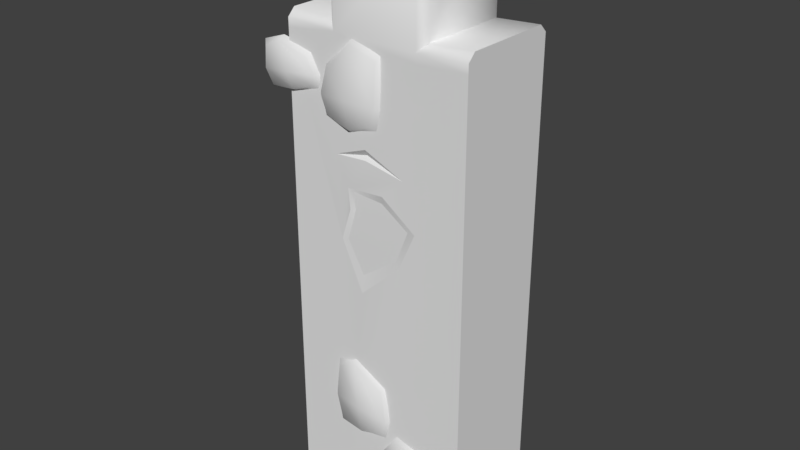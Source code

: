 # Source: blackCastleWallStraight4.blend  (saved by Blender 2.79.0; exported with 4.5.12 LTS)
import bpy
from mathutils import Matrix  # noqa: F401  (used for matrix-valued properties, if any)

bpy.ops.wm.read_factory_settings(use_empty=True)
scene = bpy.context.scene
scene.name = 'Scene'

# ---- collections
col_collection_1 = bpy.data.collections.new('Collection 1'); scene.collection.children.link(col_collection_1)

# ---- materials (node trees are filled in below, after node groups)
mat_customtexture = bpy.data.materials.new('customTexture')
mat_customtexture.alpha_threshold = 0.0
mat_customtexture.use_transparent_shadow = False
mat_customtexture.roughness = 0.5

# ---- material node trees

# ---- world
world_world = bpy.data.worlds.new('World'); scene.world = world_world
world_world.color = (0.05088, 0.05088, 0.05088)
world_world.use_sun_shadow = False
world_world.sun_shadow_jitter_overblur = 0.0
world_world.cycles.sampling_method = 'MANUAL'

# ---- meshes
me_cube_012 = bpy.data.meshes.new('Cube.012')
me_cube_012.from_pydata([(-0.5, 0.275, -0.07777), (0.5, 0.275, -0.07777), (-0.5, -0.275, -0.07777), (0.5, -0.275, -0.07777), (-0.5, 0.235, 2.49), (-0.5, 0.275, 2.45), (0.5, 0.275, 2.45), (0.5, 0.235, 2.49), (-0.5, -0.275, 2.45), (-0.5, -0.235, 2.49), (0.5, -0.235, 2.49), (0.5, -0.275, 2.45), (-0.2698, 0.235, 2.476), (-0.2298, 0.275, 2.436), (0.2298, 0.275, 2.436), (0.2698, 0.235, 2.476), (0.2698, -0.235, 2.476), (0.2298, -0.275, 2.436), (-0.2298, -0.275, 2.436), (-0.2698, -0.235, 2.476), (-0.2298, 0.275, 2.871), (-0.2698, 0.235, 2.871), (-0.2298, 0.235, 2.911), (0.2298, 0.275, 2.904), (0.2298, 0.235, 2.944), (0.2698, 0.235, 2.904), (0.2298, -0.275, 2.904), (0.2698, -0.235, 2.904), (0.2298, -0.235, 2.944), (-0.2298, -0.275, 2.871), (-0.2298, -0.235, 2.911), (-0.2698, -0.235, 2.871), (-0.2623, -0.2947, 2.057), (-0.2607, -0.2947, 2.266), (-0.2987, -0.2603, 2.024), (-0.2874, -0.2603, 2.29), (-0.007293, -0.2947, 2.054), (0.02888, -0.2947, 2.362), (0.02957, -0.2603, 2.021), (0.04758, -0.2603, 2.398), (-0.2952, -0.2947, 2.138), (-0.3272, -0.2603, 2.148), (0.04947, -0.2603, 2.148), (0.01572, -0.2947, 2.138), (-0.1347, -0.2603, 1.982), (-0.1229, -0.2603, 2.437), (-0.135, -0.2947, 2.008), (-0.1213, -0.2947, 2.41), (-0.1463, -0.3117, 2.148), (0.1333, -0.2947, 0.4174), (0.2742, -0.2947, 0.1446), (0.1222, -0.2603, 0.4485), (0.2841, -0.2603, 0.1004), (0.3724, -0.2947, 0.2931), (0.4047, -0.2603, 0.3136), (0.05011, -0.2603, 0.1865), (0.07317, -0.2947, 0.2047), (0.3246, -0.2603, 0.3994), (0.412, -0.2603, 0.2341), (0.3166, -0.2947, 0.3689), (0.3686, -0.2947, 0.2401), (0.02347, -0.2603, 0.3107), (0.1146, -0.2603, 0.1049), (0.05767, -0.2947, 0.3001), (0.1381, -0.2947, 0.1242), (-0.5973, -0.2947, 2.115), (-0.6339, -0.2947, 2.296), (-0.6328, -0.2603, 2.092), (-0.6707, -0.2603, 2.314), (-0.3507, -0.2947, 2.164), (-0.3791, -0.2947, 2.297), (-0.3127, -0.2603, 2.145), (-0.357, -0.2603, 2.326), (-0.6429, -0.2947, 2.187), (-0.6753, -0.2603, 2.187), (-0.3004, -0.2603, 2.223), (-0.3327, -0.2947, 2.217), (-0.4739, -0.2603, 2.104), (-0.546, -0.2603, 2.357), (-0.4754, -0.2947, 2.123), (-0.5515, -0.2947, 2.339), (-0.4953, -0.3117, 2.205), (0.1968, 0.303, 1.911), (0.1955, 0.3029, 2.135), (0.2494, 0.2602, 1.879), (0.2421, 0.2605, 2.179), (-0.02968, 0.3032, 1.86), (-0.03546, 0.3035, 2.01), (-0.07674, 0.2599, 1.825), (-0.086, 0.2594, 2.031), (0.2248, 0.3038, 2.02), (0.2743, 0.2589, 2.032), (-0.1112, 0.2592, 1.91), (-0.05795, 0.3036, 1.904), (0.08916, 0.2581, 1.811), (0.1012, 0.2561, 2.158), (0.08682, 0.3043, 1.855), (0.1127, 0.3056, 2.137), (0.09399, 0.3257, 1.961), (0.3036, 0.2912, 0.505), (0.1429, 0.2913, 0.4909), (0.3272, 0.2593, 0.5556), (0.1101, 0.2593, 0.5273), (0.3197, 0.2907, 0.251), (0.2162, 0.2897, 0.2481), (0.3362, 0.2593, 0.1891), (0.193, 0.2593, 0.1815), (0.2288, 0.2926, 0.5314), (0.2196, 0.2593, 0.5756), (0.2935, 0.2593, 0.1087), (0.286, 0.2902, 0.2192), (0.3612, 0.2593, 0.3772), (0.115, 0.2593, 0.3761), (0.3344, 0.293, 0.3841), (0.1353, 0.2931, 0.4015), (0.263, 0.3106, 0.3968), (-0.03728, 0.2918, 0.2521), (-0.191, 0.292, 0.1589), (-0.02009, 0.2593, 0.3046), (-0.2433, 0.2593, 0.1671), (0.1842, 0.2917, 0.1396), (0.02922, 0.2913, 0.05256), (0.2327, 0.2593, 0.1115), (0.03327, 0.2593, -0.007412), (-0.1742, 0.2922, 0.2267), (-0.2085, 0.2593, 0.2634), (0.177, 0.2593, 0.01586), (0.1584, 0.2916, 0.06979), (0.1388, 0.2593, 0.2657), (-0.1724, 0.2593, 0.08598), (0.1047, 0.2929, 0.2419), (-0.1649, 0.294, 0.1073), (0.0101, 0.3082, 0.1943), (-0.2298, -0.275, -0.07777), (0.2298, -0.275, -0.07777), (0.2298, 0.275, -0.07777), (-0.2298, 0.275, -0.07777), (-0.5, -0.275, 2.403), (-0.5, 0.275, 2.403), (0.5, 0.275, 2.403), (0.5, -0.275, 2.403), (-0.2298, -0.275, 2.389), (0.2298, -0.275, 2.389), (-0.2298, 0.275, 2.389), (0.2298, 0.275, 2.389), (0.1302, 0.05588, 2.944), (0.1711, -0.06731, 2.944), (0.2698, -0.08601, 2.814), (0.2698, 0.07596, 2.771), (0.2204, -0.3117, 0.2476), (-0.1347, -0.2947, 0.7728), (-0.09148, -0.2947, 0.3783), (-0.1268, -0.2603, 0.8015), (-0.09333, -0.2603, 0.3496), (0.06498, -0.2947, 0.5033), (0.09605, -0.2603, 0.5088), (-0.2801, -0.2603, 0.5438), (-0.249, -0.2947, 0.5326), (0.05546, -0.2603, 0.6999), (0.07203, -0.2603, 0.3766), (0.04695, -0.2947, 0.6751), (0.03896, -0.2947, 0.4157), (-0.2565, -0.2603, 0.7604), (-0.2522, -0.2603, 0.3698), (-0.2236, -0.2947, 0.7189), (-0.2144, -0.2947, 0.396), (-0.09947, -0.3117, 0.527), (-0.2298, -0.275, 1.863), (-0.05565, -0.275, 1.928), (0.1612, -0.275, 1.837), (-0.05386, -0.275, 1.876), (-0.05462, -0.2598, 1.898), (-0.1574, -0.2798, 1.715), (0.04402, -0.2781, 1.729), (0.2298, -0.275, 1.594), (0.1434, -0.2772, 1.396), (-0.08256, -0.2785, 1.183), (-0.2062, -0.2723, 1.436), (-0.1447, -0.2813, 1.608), (-0.1319, -0.2715, 1.7), (0.03734, -0.2705, 1.69), (0.1875, -0.2707, 1.591), (0.1186, -0.2702, 1.421), (-0.07851, -0.2707, 1.28), (-0.1688, -0.2719, 1.446), (-0.1185, -0.2731, 1.611), (-0.2298, 0.275, 2.15), (-0.2298, 0.275, 1.232), (-0.09916, 0.275, 1.215), (0.07089, 0.2796, 1.412), (-0.1357, 0.275, 1.77), (-0.3299, 0.275, 2.043), (-0.3102, 0.275, 1.773), (-0.3608, 0.275, 1.536), (0.2298, 0.275, 1.069), (0.2298, 0.275, 0.9952), (0.01423, 0.275, 1.164), (0.4126, 0.275, 1.012), (0.2298, 0.2419, 1.032), (-0.2422, 0.254, 2.076), (-0.2281, 0.254, 1.279), (-0.1085, 0.254, 1.248), (0.03547, 0.2587, 1.425), (-0.1574, 0.254, 1.757), (-0.3003, 0.254, 2.025), (-0.2775, 0.254, 1.765), (-0.3282, 0.254, 1.547), (-0.2063, -0.2723, 1.44), (0.2298, 0.275, 1.425), (0.18, -0.07622, 2.917), (0.2516, -0.08979, 2.822), (0.1404, 0.05162, 2.916), (0.2462, 0.06685, 2.785), (0.2512, 0.2102, 2.893), (0.2191, 0.206, 2.926), (0.2314, -0.2227, 2.922), (0.2536, -0.221, 2.899)], [], [(10, 7, 15, 16), (137, 141, 18, 8), (19, 12, 4, 9), (139, 144, 14, 6), (0, 193, 187, 136), (14, 13, 20, 23), (22, 145, 24), (15, 25, 148), (18, 17, 26, 29), (12, 19, 31, 21), (6, 7, 10, 11), (20, 21, 22), (23, 24, 25), (26, 27, 28), (29, 30, 31), (15, 7, 6, 14), (19, 9, 8, 18), (4, 12, 13, 5), (10, 16, 17, 11), (22, 24, 23, 20), (28, 30, 29, 26), (145, 146, 209, 211), (21, 31, 30, 22), (14, 23, 25, 15), (26, 17, 16, 27), (18, 29, 31, 19), (20, 13, 12, 21), (8, 9, 4, 5), (40, 33, 35, 41), (42, 39, 37, 43), (48, 47, 33, 40), (44, 38, 36, 46), (45, 35, 33, 47), (46, 48, 40, 32), (38, 42, 43, 36), (32, 40, 41, 34), (36, 43, 48, 46), (39, 45, 47, 37), (34, 44, 46, 32), (43, 37, 47, 48), (58, 54, 53, 60), (54, 57, 59, 53), (64, 56, 55, 62), (50, 149, 56, 64), (60, 53, 149, 50), (51, 61, 63, 49), (57, 51, 49, 59), (52, 58, 60, 50), (149, 49, 63, 56), (56, 63, 61, 55), (73, 66, 68, 74), (75, 72, 70, 76), (81, 80, 66, 73), (77, 71, 69, 79), (78, 68, 66, 80), (79, 81, 73, 65), (71, 75, 76, 69), (65, 73, 74, 67), (69, 76, 81, 79), (72, 78, 80, 70), (67, 77, 79, 65), (76, 70, 80, 81), (90, 83, 85, 91), (92, 89, 87, 93), (98, 97, 83, 90), (94, 88, 86, 96), (95, 85, 83, 97), (96, 98, 90, 82), (88, 92, 93, 86), (82, 90, 91, 84), (86, 93, 98, 96), (89, 95, 97, 87), (84, 94, 96, 82), (93, 87, 97, 98), (107, 100, 102, 108), (109, 106, 104, 110), (115, 114, 100, 107), (111, 105, 103, 113), (112, 102, 100, 114), (113, 115, 107, 99), (105, 109, 110, 103), (99, 107, 108, 101), (103, 110, 115, 113), (106, 112, 114, 104), (101, 111, 113, 99), (110, 104, 114, 115), (124, 117, 119, 125), (126, 123, 121, 127), (132, 131, 117, 124), (128, 122, 120, 130), (129, 119, 117, 131), (130, 132, 124, 116), (122, 126, 127, 120), (116, 124, 125, 118), (120, 127, 132, 130), (123, 129, 131, 121), (118, 128, 130, 116), (127, 121, 131, 132), (139, 1, 197), (141, 167, 168), (136, 195, 135), (137, 8, 5, 138), (139, 6, 11, 140), (197, 194, 208), (3, 140, 174), (14, 144, 143, 13), (18, 141, 142, 17), (17, 142, 140, 11), (13, 143, 138, 5), (1, 135, 195, 197), (2, 133, 177), (25, 213, 212, 148), (27, 147, 210, 216), (16, 15, 148, 147), (27, 16, 147), (146, 145, 22, 30), (28, 146, 30), (62, 52, 50, 64), (53, 59, 49, 149), (159, 155, 154, 161), (155, 158, 160, 154), (165, 157, 156, 163), (151, 166, 157, 165), (161, 154, 166, 151), (152, 162, 164, 150), (158, 152, 150, 160), (153, 159, 161, 151), (166, 150, 164, 157), (157, 164, 162, 156), (163, 153, 151, 165), (154, 160, 150, 166), (172, 177, 178), (170, 169, 171, 167), (171, 169, 168, 167), (182, 184, 183), (172, 178, 185, 179), (176, 177, 133), (177, 176, 183, 184), (175, 174, 181, 182), (173, 172, 179, 180), (178, 177, 184, 185), (176, 175, 182, 183), (174, 173, 180, 181), (169, 170, 172, 173), (142, 169, 174), (174, 169, 173), (167, 207, 177, 172), (170, 167, 172), (175, 176, 133, 134), (174, 175, 134), (181, 180, 179, 185), (182, 181, 185, 184), (186, 190, 203, 199), (192, 191, 204, 205), (195, 196, 198), (194, 197, 198), (198, 196, 194), (198, 197, 195), (199, 203, 202, 201, 200), (200, 206, 205, 204, 199), (189, 188, 201, 202), (193, 192, 205, 206), (191, 186, 199, 204), (190, 189, 202, 203), (188, 187, 200, 201), (187, 193, 206, 200), (196, 188, 189), (143, 144, 190, 186), (196, 195, 136), (187, 188, 136), (188, 196, 136), (143, 186, 191, 138), (2, 177, 137), (139, 140, 3, 1), (191, 192, 193), (167, 137, 207), (137, 167, 141), (193, 0, 138), (139, 197, 208), (142, 174, 140), (174, 134, 3), (144, 208, 189, 190), (194, 196, 189, 208), (193, 138, 191), (138, 0, 2, 137), (142, 141, 168, 169), (177, 207, 137), (146, 28, 215, 209), (212, 213, 214, 211), (209, 215, 216, 210), (211, 209, 210, 212), (212, 210, 147, 148), (28, 27, 216, 215), (24, 145, 211, 214), (25, 24, 214, 213), (208, 144, 139)])
me_cube_012.polygons.foreach_set('use_smooth', [True] * 196)
_k = set([(0, 2), (0, 136), (0, 138), (1, 3), (1, 135), (1, 139), (2, 133), (2, 137), (3, 134), (3, 140), (4, 5), (4, 9), (5, 138), (6, 7), (6, 139), (7, 10), (8, 9), (8, 137), (10, 11), (11, 140), (12, 13), (12, 19), (14, 15), (15, 16), (16, 17), (18, 19), (24, 25), (24, 145), (25, 148), (27, 28), (27, 147), (28, 146), (133, 134), (135, 136), (145, 146), (147, 148), (167, 168), (167, 170), (167, 171), (168, 169), (169, 170), (169, 171), (172, 173), (172, 178), (173, 174), (174, 175), (175, 176), (176, 177), (177, 178), (179, 180), (179, 185), (180, 181), (181, 182), (182, 183), (183, 184), (184, 185), (186, 190), (186, 191), (187, 188), (187, 193), (188, 189), (189, 190), (191, 192), (192, 193), (194, 196), (194, 197), (195, 196), (195, 197), (196, 198), (197, 198), (199, 203), (199, 204), (200, 201), (200, 206), (201, 202), (202, 203), (204, 205), (205, 206), (209, 211), (209, 215), (210, 212), (210, 216), (211, 214), (212, 213), (213, 214), (215, 216)])
me_cube_012.attributes.new('sharp_edge', 'BOOLEAN', 'EDGE').data.foreach_set('value', [ (min(e.vertices), max(e.vertices)) in _k for e in me_cube_012.edges])
_uv = me_cube_012.uv_layers.new(name='UVMap')
_uv.uv.foreach_set('vector', [0.1058, 0.146, 0.1078, 0.1452, 0.1084, 0.1469, 0.1071, 0.1469, 0.08996, 0.1215, 0.08937, 0.1207, 0.1069, 0.1465, 0.108, 0.1454, 0.1083, 0.1475, 0.1083, 0.1499, 0.1067, 0.1482, 0.1078, 0.1461, 0.0911, 0.1202, 0.0912, 0.1215, 0.1071, 0.1469, 0.1079, 0.1447, 0.07826, 0.09686, 0.08591, 0.1106, 0.08438, 0.1079, 0.0774, 0.09663, 0.1071, 0.1469, 0.1091, 0.148, 0.113, 0.1568, 0.1103, 0.1521, 0.1158, 0.161, 0.1116, 0.1528, 0.112, 0.1521, 0.1084, 0.1469, 0.1108, 0.1514, 0.1095, 0.1497, 0.1069, 0.1465, 0.1076, 0.1458, 0.1097, 0.1498, 0.1097, 0.1518, 0.1083, 0.1499, 0.1083, 0.1475, 0.1106, 0.1517, 0.1137, 0.1564, 0.1079, 0.1447, 0.1078, 0.1452, 0.1058, 0.146, 0.1051, 0.1459, 0.113, 0.1568, 0.1137, 0.1564, 0.1158, 0.161, 0.1103, 0.1521, 0.112, 0.1521, 0.1108, 0.1514, 0.1097, 0.1498, 0.1091, 0.1501, 0.1096, 0.1503, 0.1097, 0.1518, 0.1097, 0.1532, 0.1106, 0.1517, 0.1084, 0.1469, 0.1078, 0.1452, 0.1079, 0.1447, 0.1071, 0.1469, 0.1083, 0.1475, 0.1078, 0.1461, 0.108, 0.1454, 0.1069, 0.1465, 0.1067, 0.1482, 0.1083, 0.1499, 0.1091, 0.148, 0.1063, 0.1478, 0.1058, 0.146, 0.1071, 0.1469, 0.1076, 0.1458, 0.1051, 0.1459, 0.1158, 0.161, 0.112, 0.1521, 0.1103, 0.1521, 0.113, 0.1568, 0.1096, 0.1503, 0.1097, 0.1532, 0.1097, 0.1518, 0.1097, 0.1498, 0.1116, 0.1528, 0.1107, 0.1516, 0.1105, 0.1514, 0.1114, 0.1525, 0.1137, 0.1564, 0.1106, 0.1517, 0.1097, 0.1532, 0.1158, 0.161, 0.1071, 0.1469, 0.1103, 0.1521, 0.1108, 0.1514, 0.1084, 0.1469, 0.1097, 0.1498, 0.1076, 0.1458, 0.1071, 0.1469, 0.1091, 0.1501, 0.1069, 0.1465, 0.1097, 0.1518, 0.1106, 0.1517, 0.1083, 0.1475, 0.113, 0.1568, 0.1091, 0.148, 0.1083, 0.1499, 0.1137, 0.1564, 0.108, 0.1454, 0.1078, 0.1461, 0.1067, 0.1482, 0.1063, 0.1478, 0.1737, 0.3933, 0.1738, 0.3974, 0.1677, 0.4002, 0.1677, 0.3913, 0.1901, 0.3989, 0.1834, 0.4072, 0.1813, 0.401, 0.1841, 0.3968, 0.1786, 0.395, 0.1768, 0.4003, 0.1738, 0.3974, 0.1737, 0.3933, 0.183, 0.3846, 0.1907, 0.3911, 0.1845, 0.3937, 0.1806, 0.3906, 0.1743, 0.4062, 0.1677, 0.4002, 0.1738, 0.3974, 0.1768, 0.4003, 0.1806, 0.3906, 0.1786, 0.395, 0.1737, 0.3933, 0.1763, 0.3895, 0.1907, 0.3911, 0.1901, 0.3989, 0.1841, 0.3968, 0.1845, 0.3937, 0.1763, 0.3895, 0.1737, 0.3933, 0.1677, 0.3913, 0.1735, 0.3834, 0.1845, 0.3937, 0.1841, 0.3968, 0.1786, 0.395, 0.1806, 0.3906, 0.1834, 0.4072, 0.1743, 0.4062, 0.1768, 0.4003, 0.1813, 0.401, 0.1735, 0.3834, 0.183, 0.3846, 0.1806, 0.3906, 0.1763, 0.3895, 0.1841, 0.3968, 0.1813, 0.401, 0.1768, 0.4003, 0.1786, 0.395, 0.1868, 0.4085, 0.1894, 0.4126, 0.1839, 0.4147, 0.1825, 0.4132, 0.1894, 0.4126, 0.1894, 0.4199, 0.1835, 0.4179, 0.1839, 0.4147, 0.1743, 0.415, 0.1738, 0.418, 0.1677, 0.4199, 0.1678, 0.4131, 0.178, 0.4134, 0.1786, 0.4165, 0.1738, 0.418, 0.1743, 0.415, 0.1825, 0.4132, 0.1839, 0.4147, 0.1786, 0.4165, 0.178, 0.4134, 0.1805, 0.4272, 0.172, 0.4266, 0.1756, 0.4213, 0.1789, 0.4213, 0.1894, 0.4199, 0.1805, 0.4272, 0.1789, 0.4213, 0.1835, 0.4179, 0.1764, 0.4073, 0.1868, 0.4085, 0.1825, 0.4132, 0.178, 0.4134, 0.1786, 0.4165, 0.1789, 0.4213, 0.1756, 0.4213, 0.1738, 0.418, 0.1738, 0.418, 0.1756, 0.4213, 0.172, 0.4266, 0.1677, 0.4199, 0.1738, 0.418, 0.1756, 0.4213, 0.172, 0.4266, 0.1677, 0.4199, 0.1894, 0.4126, 0.1894, 0.4199, 0.1835, 0.4179, 0.1839, 0.4147, 0.1786, 0.4165, 0.1789, 0.4213, 0.1756, 0.4213, 0.1738, 0.418, 0.1764, 0.4073, 0.1868, 0.4085, 0.1825, 0.4132, 0.178, 0.4134, 0.1805, 0.4272, 0.172, 0.4266, 0.1756, 0.4213, 0.1789, 0.4213, 0.178, 0.4134, 0.1786, 0.4165, 0.1738, 0.418, 0.1743, 0.415, 0.1868, 0.4085, 0.1894, 0.4126, 0.1839, 0.4147, 0.1825, 0.4132, 0.1743, 0.415, 0.1738, 0.418, 0.1677, 0.4199, 0.1678, 0.4131, 0.1825, 0.4132, 0.1839, 0.4147, 0.1786, 0.4165, 0.178, 0.4134, 0.1894, 0.4199, 0.1805, 0.4272, 0.1789, 0.4213, 0.1835, 0.4179, 0.1678, 0.4131, 0.1764, 0.4073, 0.178, 0.4134, 0.1743, 0.415, 0.1839, 0.4147, 0.1835, 0.4179, 0.1789, 0.4213, 0.1786, 0.4165, 0.1845, 0.3691, 0.1822, 0.3648, 0.1851, 0.3591, 0.1905, 0.3667, 0.1677, 0.3772, 0.1678, 0.3697, 0.1737, 0.3712, 0.1738, 0.3757, 0.1794, 0.3723, 0.179, 0.3657, 0.1822, 0.3648, 0.1845, 0.3691, 0.1817, 0.3833, 0.171, 0.3821, 0.1753, 0.3774, 0.1799, 0.3768, 0.1764, 0.3604, 0.1851, 0.3591, 0.1822, 0.3648, 0.179, 0.3657, 0.1799, 0.3768, 0.1794, 0.3723, 0.1845, 0.3691, 0.184, 0.3739, 0.171, 0.3821, 0.1677, 0.3772, 0.1738, 0.3757, 0.1753, 0.3774, 0.184, 0.3739, 0.1845, 0.3691, 0.1905, 0.3667, 0.1905, 0.3764, 0.1753, 0.3774, 0.1738, 0.3757, 0.1794, 0.3723, 0.1799, 0.3768, 0.1678, 0.3697, 0.1764, 0.3604, 0.179, 0.3657, 0.1737, 0.3712, 0.1905, 0.3764, 0.1817, 0.3833, 0.1799, 0.3768, 0.184, 0.3739, 0.1738, 0.3757, 0.1737, 0.3712, 0.179, 0.3657, 0.1794, 0.3723, 0.1768, 0.4392, 0.1798, 0.4375, 0.1835, 0.4391, 0.1783, 0.4432, 0.172, 0.4273, 0.1768, 0.4273, 0.1757, 0.4316, 0.1727, 0.4316, 0.1747, 0.436, 0.1794, 0.4352, 0.1798, 0.4375, 0.1768, 0.4392, 0.1677, 0.4372, 0.1686, 0.4297, 0.1716, 0.4328, 0.1718, 0.4363, 0.1828, 0.4332, 0.1835, 0.4391, 0.1798, 0.4375, 0.1794, 0.4352, 0.1718, 0.4363, 0.1747, 0.436, 0.1768, 0.4392, 0.1736, 0.4393, 0.1686, 0.4297, 0.172, 0.4273, 0.1727, 0.4316, 0.1716, 0.4328, 0.1736, 0.4393, 0.1768, 0.4392, 0.1783, 0.4432, 0.1719, 0.4432, 0.1716, 0.4328, 0.1727, 0.4316, 0.1747, 0.436, 0.1718, 0.4363, 0.1768, 0.4273, 0.1828, 0.4332, 0.1794, 0.4352, 0.1757, 0.4316, 0.1719, 0.4432, 0.1677, 0.4372, 0.1718, 0.4363, 0.1736, 0.4393, 0.1727, 0.4316, 0.1757, 0.4316, 0.1794, 0.4352, 0.1747, 0.436, 0.1045, 0.5439, 0.1026, 0.5467, 0.09859, 0.5454, 0.1026, 0.5404, 0.1126, 0.5552, 0.1079, 0.556, 0.1083, 0.5519, 0.1112, 0.5513, 0.1086, 0.5478, 0.1038, 0.5489, 0.1026, 0.5467, 0.1045, 0.5439, 0.1157, 0.5456, 0.1156, 0.5526, 0.1123, 0.5501, 0.1118, 0.547, 0.1006, 0.5514, 0.09859, 0.5454, 0.1026, 0.5467, 0.1038, 0.5489, 0.1118, 0.547, 0.1086, 0.5478, 0.1045, 0.5439, 0.1089, 0.5444, 0.1156, 0.5526, 0.1126, 0.5552, 0.1112, 0.5513, 0.1123, 0.5501, 0.1089, 0.5444, 0.1045, 0.5439, 0.1026, 0.5404, 0.1109, 0.5404, 0.1123, 0.5501, 0.1112, 0.5513, 0.1086, 0.5478, 0.1118, 0.547, 0.1079, 0.556, 0.1006, 0.5514, 0.1038, 0.5489, 0.1083, 0.5519, 0.1109, 0.5404, 0.1157, 0.5456, 0.1118, 0.547, 0.1089, 0.5444, 0.1112, 0.5513, 0.1083, 0.5519, 0.1038, 0.5489, 0.1086, 0.5478, 0.0911, 0.1202, 0.0743, 0.09581, 0.08064, 0.1049, 0.08937, 0.1207, 0.08628, 0.1161, 0.08677, 0.1152, 0.0774, 0.09663, 0.08101, 0.1052, 0.07527, 0.09606, 0.08996, 0.1215, 0.108, 0.1454, 0.1063, 0.1478, 0.09226, 0.1223, 0.0911, 0.1202, 0.1079, 0.1447, 0.1051, 0.1459, 0.08849, 0.116, 0.08064, 0.1049, 0.08141, 0.1059, 0.08331, 0.1089, 0.07188, 0.08603, 0.08849, 0.116, 0.08191, 0.1047, 0.1071, 0.1469, 0.0912, 0.1215, 0.09325, 0.1223, 0.1091, 0.148, 0.1069, 0.1465, 0.08937, 0.1207, 0.08973, 0.1173, 0.1076, 0.1458, 0.1076, 0.1458, 0.08973, 0.1173, 0.08849, 0.116, 0.1051, 0.1459, 0.1091, 0.148, 0.09325, 0.1223, 0.09226, 0.1223, 0.1063, 0.1478, 0.0743, 0.09581, 0.07527, 0.09606, 0.08101, 0.1052, 0.08064, 0.1049, 0.07188, 0.09755, 0.07188, 0.09488, 0.08077, 0.108, 0.1108, 0.1514, 0.111, 0.1515, 0.1098, 0.1501, 0.1095, 0.1497, 0.1091, 0.1501, 0.1092, 0.1498, 0.1094, 0.15, 0.1093, 0.1502, 0.1071, 0.1469, 0.1084, 0.1469, 0.1095, 0.1497, 0.1092, 0.1498, 0.1091, 0.1501, 0.1071, 0.1469, 0.1092, 0.1498, 0.1107, 0.1516, 0.1116, 0.1528, 0.1158, 0.161, 0.1097, 0.1532, 0.1096, 0.1503, 0.1107, 0.1516, 0.1097, 0.1532, 0.1678, 0.4131, 0.1764, 0.4073, 0.178, 0.4134, 0.1743, 0.415, 0.1839, 0.4147, 0.1835, 0.4179, 0.1789, 0.4213, 0.1786, 0.4165, 0.1868, 0.4085, 0.1894, 0.4126, 0.1839, 0.4147, 0.1825, 0.4132, 0.1894, 0.4126, 0.1894, 0.4199, 0.1835, 0.4179, 0.1839, 0.4147, 0.1743, 0.415, 0.1738, 0.418, 0.1677, 0.4199, 0.1678, 0.4131, 0.178, 0.4134, 0.1786, 0.4165, 0.1738, 0.418, 0.1743, 0.415, 0.1825, 0.4132, 0.1839, 0.4147, 0.1786, 0.4165, 0.178, 0.4134, 0.1805, 0.4272, 0.172, 0.4266, 0.1756, 0.4213, 0.1789, 0.4213, 0.1894, 0.4199, 0.1805, 0.4272, 0.1789, 0.4213, 0.1835, 0.4179, 0.1764, 0.4073, 0.1868, 0.4085, 0.1825, 0.4132, 0.178, 0.4134, 0.1786, 0.4165, 0.1789, 0.4213, 0.1756, 0.4213, 0.1738, 0.418, 0.1738, 0.418, 0.1756, 0.4213, 0.172, 0.4266, 0.1677, 0.4199, 0.1678, 0.4131, 0.1764, 0.4073, 0.178, 0.4134, 0.1743, 0.415, 0.1839, 0.4147, 0.1835, 0.4179, 0.1789, 0.4213, 0.1786, 0.4165, 0.08191, 0.1079, 0.08099, 0.1068, 0.08166, 0.1074, 0.06758, 0.8933, 0.104, 0.891, 0.06724, 0.8977, 0.03823, 0.891, 0.06724, 0.8977, 0.104, 0.891, 0.06674, 0.9033, 0.03823, 0.891, 0.1382, 0.8439, 0.08083, 0.896, 0.06752, 0.8439, 0.08191, 0.1079, 0.08166, 0.1074, 0.08166, 0.1074, 0.08191, 0.1079, 0.0803, 0.1051, 0.08077, 0.108, 0.07188, 0.09488, 0.08099, 0.1068, 0.0803, 0.1051, 0.0803, 0.1051, 0.08099, 0.1068, 0.08101, 0.1047, 0.08168, 0.1052, 0.08168, 0.1052, 0.08101, 0.1047, 0.08209, 0.107, 0.08191, 0.1079, 0.08191, 0.1079, 0.08209, 0.107, 0.08166, 0.1074, 0.08099, 0.1068, 0.08099, 0.1068, 0.08166, 0.1074, 0.0803, 0.1051, 0.08101, 0.1047, 0.08101, 0.1047, 0.0803, 0.1051, 0.08168, 0.1052, 0.08209, 0.107, 0.08209, 0.107, 0.08168, 0.1052, 0.08638, 0.1126, 0.08647, 0.1148, 0.08191, 0.1079, 0.08209, 0.107, 0.08973, 0.1173, 0.08638, 0.1126, 0.08168, 0.1052, 0.08168, 0.1052, 0.08638, 0.1126, 0.08209, 0.107, 0.08628, 0.1161, 0.08101, 0.1068, 0.08099, 0.1068, 0.08191, 0.1079, 0.08647, 0.1148, 0.08628, 0.1161, 0.08191, 0.1079, 0.08101, 0.1047, 0.0803, 0.1051, 0.07188, 0.09488, 0.07188, 0.0887, 0.08168, 0.1052, 0.08101, 0.1047, 0.07188, 0.0887, 0.1825, 0.864, 0.169, 0.9161, 0.1285, 0.9372, 0.1228, 0.9193, 0.1382, 0.8439, 0.1825, 0.864, 0.1228, 0.9193, 0.08083, 0.896, 0.08926, 0.1158, 0.08681, 0.1124, 0.08681, 0.1124, 0.08926, 0.1158, 0.08715, 0.1126, 0.0885, 0.1149, 0.0885, 0.1149, 0.08715, 0.1126, 0.08145, 0.891, 0.03823, 0.8748, 0.07979, 0.8828, 0.07822, 0.8748, 0.1103, 0.8792, 0.07979, 0.8828, 0.07979, 0.8828, 0.03823, 0.8748, 0.07822, 0.8748, 0.07979, 0.8828, 0.1103, 0.8792, 0.08145, 0.891, 0.1169, 0.9509, 0.1085, 0.8948, 0.09135, 0.8355, 0.11, 0.8069, 0.1298, 0.8145, 0.1298, 0.8145, 0.1418, 0.8623, 0.1418, 0.9007, 0.1278, 0.9433, 0.1169, 0.9509, 0.08422, 0.1091, 0.08369, 0.1076, 0.08369, 0.1076, 0.08422, 0.1091, 0.08591, 0.1106, 0.08715, 0.1126, 0.08715, 0.1126, 0.08591, 0.1106, 0.0885, 0.1149, 0.08926, 0.1158, 0.08926, 0.1158, 0.0885, 0.1149, 0.08681, 0.1124, 0.08422, 0.1091, 0.08422, 0.1091, 0.08681, 0.1124, 0.08369, 0.1076, 0.08438, 0.1079, 0.08438, 0.1079, 0.08369, 0.1076, 0.08438, 0.1079, 0.08591, 0.1106, 0.08591, 0.1106, 0.08438, 0.1079, 0.0829, 0.107, 0.08369, 0.1076, 0.08422, 0.1091, 0.09325, 0.1223, 0.0912, 0.1215, 0.08681, 0.1124, 0.08926, 0.1158, 0.0829, 0.107, 0.08101, 0.1052, 0.0774, 0.09663, 0.08438, 0.1079, 0.08369, 0.1076, 0.0774, 0.09663, 0.08369, 0.1076, 0.0829, 0.107, 0.0774, 0.09663, 0.09325, 0.1223, 0.08926, 0.1158, 0.0885, 0.1149, 0.09226, 0.1223, 0.07188, 0.09755, 0.08077, 0.108, 0.08996, 0.1215, 0.0911, 0.1202, 0.08849, 0.116, 0.07188, 0.08603, 0.0743, 0.09581, 0.0885, 0.1149, 0.08715, 0.1126, 0.08591, 0.1106, 0.08628, 0.1161, 0.08996, 0.1215, 0.0808, 0.1081, 0.08996, 0.1215, 0.08628, 0.1161, 0.08937, 0.1207, 0.08591, 0.1106, 0.07826, 0.09686, 0.09226, 0.1223, 0.0911, 0.1202, 0.08064, 0.1049, 0.08331, 0.1089, 0.08973, 0.1173, 0.08191, 0.1047, 0.08849, 0.116, 0.08191, 0.1047, 0.07188, 0.0887, 0.07188, 0.08603, 0.0912, 0.1215, 0.08331, 0.1089, 0.08422, 0.1091, 0.08681, 0.1124, 0.08141, 0.1059, 0.0829, 0.107, 0.08422, 0.1091, 0.08331, 0.1089, 0.08591, 0.1106, 0.09226, 0.1223, 0.0885, 0.1149, 0.09226, 0.1223, 0.07826, 0.09686, 0.07188, 0.09755, 0.08996, 0.1215, 0.08973, 0.1173, 0.08937, 0.1207, 0.08677, 0.1152, 0.08638, 0.1126, 0.08077, 0.108, 0.0808, 0.1081, 0.08996, 0.1215, 0.1107, 0.1516, 0.1096, 0.1503, 0.1096, 0.1504, 0.1105, 0.1514, 0.1393, 0.8662, 0.1405, 0.8676, 0.1413, 0.8681, 0.1409, 0.8686, 0.14, 0.8675, 0.1391, 0.8664, 0.1388, 0.8663, 0.1389, 0.8661, 0.1409, 0.8686, 0.14, 0.8675, 0.1389, 0.8661, 0.1393, 0.8662, 0.1098, 0.1501, 0.1094, 0.15, 0.1092, 0.1498, 0.1095, 0.1497, 0.1096, 0.1503, 0.1091, 0.1501, 0.1093, 0.1502, 0.1096, 0.1504, 0.112, 0.1521, 0.1116, 0.1528, 0.1114, 0.1525, 0.1118, 0.1521, 0.1108, 0.1514, 0.112, 0.1521, 0.1118, 0.1521, 0.111, 0.1515, 0.08331, 0.1089, 0.0912, 0.1215, 0.0911, 0.1202])
_ca = me_cube_012.color_attributes.new('Col', 'BYTE_COLOR', 'CORNER')
_ca.data.foreach_set('color', [1.0, 1.0, 1.0, 1.0, 1.0, 1.0, 1.0, 1.0, 0.7231, 0.7231, 0.7231, 1.0, 0.8308, 0.8308, 0.8308, 1.0, 0.6654, 0.6654, 0.6654, 1.0, 0.6654, 0.6654, 0.6654, 1.0, 0.6654, 0.6654, 0.6654, 1.0, 0.6654, 0.6654, 0.6654, 1.0, 0.8879, 0.8879, 0.8879, 1.0, 0.8148, 0.8148, 0.8148, 1.0, 1.0, 1.0, 1.0, 1.0, 1.0, 1.0, 1.0, 1.0, 0.6654, 0.6654, 0.6654, 1.0, 0.6654, 0.6654, 0.6654, 1.0, 0.6654, 0.6654, 0.6654, 1.0, 0.6654, 0.6654, 0.6654, 1.0, 0.159, 0.159, 0.159, 1.0, 0.4342, 0.4342, 0.4342, 1.0, 0.3763, 0.3763, 0.3763, 1.0, 0.159, 0.159, 0.159, 1.0, 0.6654, 0.6654, 0.6654, 1.0, 0.6654, 0.6654, 0.6654, 1.0, 1.0, 1.0, 1.0, 1.0, 1.0, 1.0, 1.0, 1.0, 1.0, 1.0, 1.0, 1.0, 1.0, 1.0, 1.0, 1.0, 1.0, 1.0, 1.0, 1.0, 0.7231, 0.7231, 0.7231, 1.0, 1.0, 1.0, 1.0, 1.0, 0.9216, 0.9216, 0.9216, 1.0, 0.6654, 0.6654, 0.6654, 1.0, 0.6654, 0.6654, 0.6654, 1.0, 1.0, 1.0, 1.0, 1.0, 1.0, 1.0, 1.0, 1.0, 0.8148, 0.8148, 0.8148, 1.0, 0.8879, 0.8879, 0.8879, 1.0, 1.0, 1.0, 1.0, 1.0, 1.0, 1.0, 1.0, 1.0, 0.6654, 0.6654, 0.6654, 1.0, 1.0, 1.0, 1.0, 1.0, 1.0, 1.0, 1.0, 1.0, 0.6654, 0.6654, 0.6654, 1.0, 1.0, 1.0, 1.0, 1.0, 1.0, 1.0, 1.0, 1.0, 1.0, 1.0, 1.0, 1.0, 1.0, 1.0, 1.0, 1.0, 1.0, 1.0, 1.0, 1.0, 1.0, 1.0, 1.0, 1.0, 1.0, 1.0, 1.0, 1.0, 1.0, 1.0, 1.0, 1.0, 1.0, 1.0, 1.0, 1.0, 1.0, 1.0, 1.0, 1.0, 1.0, 1.0, 1.0, 1.0, 1.0, 1.0, 1.0, 1.0, 0.7231, 0.7231, 0.7231, 1.0, 1.0, 1.0, 1.0, 1.0, 0.6654, 0.6654, 0.6654, 1.0, 0.6654, 0.6654, 0.6654, 1.0, 0.8879, 0.8879, 0.8879, 1.0, 1.0, 1.0, 1.0, 1.0, 0.6654, 0.6654, 0.6654, 1.0, 0.6654, 0.6654, 0.6654, 1.0, 1.0, 1.0, 1.0, 1.0, 0.8148, 0.8148, 0.8148, 1.0, 0.6654, 0.6654, 0.6654, 1.0, 0.6654, 0.6654, 0.6654, 1.0, 1.0, 1.0, 1.0, 1.0, 0.8308, 0.8308, 0.8308, 1.0, 0.6654, 0.6654, 0.6654, 1.0, 0.6654, 0.6654, 0.6654, 1.0, 1.0, 1.0, 1.0, 1.0, 1.0, 1.0, 1.0, 1.0, 1.0, 1.0, 1.0, 1.0, 1.0, 1.0, 1.0, 1.0, 1.0, 1.0, 1.0, 1.0, 1.0, 1.0, 1.0, 1.0, 1.0, 1.0, 1.0, 1.0, 1.0, 1.0, 1.0, 1.0, 1.0, 1.0, 1.0, 1.0, 1.0, 1.0, 1.0, 1.0, 0.1946, 0.1946, 0.1946, 1.0, 0.2122, 0.2122, 0.2122, 1.0, 1.0, 1.0, 1.0, 1.0, 1.0, 1.0, 1.0, 1.0, 1.0, 1.0, 1.0, 1.0, 1.0, 1.0, 1.0, 1.0, 0.6654, 0.6654, 0.6654, 1.0, 1.0, 1.0, 1.0, 1.0, 1.0, 1.0, 1.0, 1.0, 0.7231, 0.7231, 0.7231, 1.0, 1.0, 1.0, 1.0, 1.0, 0.6654, 0.6654, 0.6654, 1.0, 0.8308, 0.8308, 0.8308, 1.0, 1.0, 1.0, 1.0, 1.0, 0.6654, 0.6654, 0.6654, 1.0, 1.0, 1.0, 1.0, 1.0, 1.0, 1.0, 1.0, 1.0, 0.8879, 0.8879, 0.8879, 1.0, 1.0, 1.0, 1.0, 1.0, 0.6654, 0.6654, 0.6654, 1.0, 0.8148, 0.8148, 0.8148, 1.0, 1.0, 1.0, 1.0, 1.0, 0.6654, 0.6654, 0.6654, 1.0, 1.0, 1.0, 1.0, 1.0, 1.0, 1.0, 1.0, 1.0, 0.6654, 0.6654, 0.6654, 1.0, 0.624, 0.624, 0.624, 1.0, 1.0, 1.0, 1.0, 1.0, 0.08438, 0.08438, 0.08438, 1.0, 0.1356, 0.1356, 0.1356, 1.0, 0.07619, 0.07619, 0.07619, 1.0, 0.162, 0.162, 0.162, 1.0, 1.0, 1.0, 1.0, 1.0, 0.6795, 0.6795, 0.6795, 1.0, 0.6724, 0.6724, 0.6724, 1.0, 1.0, 1.0, 1.0, 1.0, 1.0, 1.0, 1.0, 1.0, 0.624, 0.624, 0.624, 1.0, 0.07036, 0.07036, 0.07036, 1.0, 0.15, 0.15, 0.15, 1.0, 0.491, 0.491, 0.491, 1.0, 0.5776, 0.5776, 0.5776, 1.0, 0.09306, 0.09306, 0.09306, 1.0, 0.08438, 0.08438, 0.08438, 1.0, 1.0, 1.0, 1.0, 1.0, 1.0, 1.0, 1.0, 1.0, 0.5776, 0.5776, 0.5776, 1.0, 0.6724, 0.6724, 0.6724, 1.0, 0.624, 0.624, 0.624, 1.0, 0.4851, 0.4851, 0.4851, 1.0, 0.15, 0.15, 0.15, 1.0, 0.07619, 0.07619, 0.07619, 1.0, 0.6795, 0.6795, 0.6795, 1.0, 0.491, 0.491, 0.491, 1.0, 0.4851, 0.4851, 0.4851, 1.0, 0.624, 0.624, 0.624, 1.0, 0.1356, 0.1356, 0.1356, 1.0, 0.06848, 0.06848, 0.06848, 1.0, 0.491, 0.491, 0.491, 1.0, 0.6795, 0.6795, 0.6795, 1.0, 0.6724, 0.6724, 0.6724, 1.0, 0.5776, 0.5776, 0.5776, 1.0, 0.162, 0.162, 0.162, 1.0, 0.09306, 0.09306, 0.09306, 1.0, 1.0, 1.0, 1.0, 1.0, 1.0, 1.0, 1.0, 1.0, 0.06848, 0.06848, 0.06848, 1.0, 0.07036, 0.07036, 0.07036, 1.0, 0.5776, 0.5776, 0.5776, 1.0, 0.4851, 0.4851, 0.4851, 1.0, 0.6795, 0.6795, 0.6795, 1.0, 1.0, 1.0, 1.0, 1.0, 1.0, 1.0, 1.0, 1.0, 0.6724, 0.6724, 0.6724, 1.0, 0.07819, 0.07819, 0.07819, 1.0, 0.0865, 0.0865, 0.0865, 1.0, 0.6654, 0.6654, 0.6654, 1.0, 0.6038, 0.6038, 0.6038, 1.0, 0.0865, 0.0865, 0.0865, 1.0, 0.06848, 0.06848, 0.06848, 1.0, 1.0, 1.0, 1.0, 1.0, 0.6654, 0.6654, 0.6654, 1.0, 0.4621, 0.4621, 0.4621, 1.0, 0.6724, 0.6724, 0.6724, 1.0, 0.07819, 0.07819, 0.07819, 1.0, 0.1274, 0.1274, 0.1274, 1.0, 0.4621, 0.4621, 0.4621, 1.0, 0.6724, 0.6724, 0.6724, 1.0, 0.6724, 0.6724, 0.6724, 1.0, 0.4621, 0.4621, 0.4621, 1.0, 0.6038, 0.6038, 0.6038, 1.0, 0.6654, 0.6654, 0.6654, 1.0, 0.6724, 0.6724, 0.6724, 1.0, 0.4621, 0.4621, 0.4621, 1.0, 0.07227, 0.07227, 0.07227, 1.0, 0.09531, 0.09531, 0.09531, 1.0, 1.0, 1.0, 1.0, 1.0, 1.0, 1.0, 1.0, 1.0, 0.06848, 0.06848, 0.06848, 1.0, 0.07227, 0.07227, 0.07227, 1.0, 1.0, 1.0, 1.0, 1.0, 1.0, 1.0, 1.0, 1.0, 0.09759, 0.09759, 0.09759, 1.0, 0.07819, 0.07819, 0.07819, 1.0, 0.6038, 0.6038, 0.6038, 1.0, 0.4621, 0.4621, 0.4621, 1.0, 0.6724, 0.6724, 0.6724, 1.0, 1.0, 1.0, 1.0, 1.0, 1.0, 1.0, 1.0, 1.0, 0.6724, 0.6724, 0.6724, 1.0, 0.6724, 0.6724, 0.6724, 1.0, 1.0, 1.0, 1.0, 1.0, 0.09531, 0.09531, 0.09531, 1.0, 0.07819, 0.07819, 0.07819, 1.0, 0.6724, 0.6724, 0.6724, 1.0, 1.0, 1.0, 1.0, 1.0, 0.09531, 0.09531, 0.09531, 1.0, 0.07819, 0.07819, 0.07819, 1.0, 0.0865, 0.0865, 0.0865, 1.0, 0.06848, 0.06848, 0.06848, 1.0, 1.0, 1.0, 1.0, 1.0, 0.6654, 0.6654, 0.6654, 1.0, 0.6724, 0.6724, 0.6724, 1.0, 1.0, 1.0, 1.0, 1.0, 1.0, 1.0, 1.0, 1.0, 0.6724, 0.6724, 0.6724, 1.0, 0.09759, 0.09759, 0.09759, 1.0, 0.07819, 0.07819, 0.07819, 1.0, 0.6038, 0.6038, 0.6038, 1.0, 0.4621, 0.4621, 0.4621, 1.0, 0.07227, 0.07227, 0.07227, 1.0, 0.09531, 0.09531, 0.09531, 1.0, 1.0, 1.0, 1.0, 1.0, 1.0, 1.0, 1.0, 1.0, 0.4621, 0.4621, 0.4621, 1.0, 0.6724, 0.6724, 0.6724, 1.0, 0.6724, 0.6724, 0.6724, 1.0, 0.4621, 0.4621, 0.4621, 1.0, 0.07819, 0.07819, 0.07819, 1.0, 0.0865, 0.0865, 0.0865, 1.0, 0.6654, 0.6654, 0.6654, 1.0, 0.6038, 0.6038, 0.6038, 1.0, 0.4621, 0.4621, 0.4621, 1.0, 0.6724, 0.6724, 0.6724, 1.0, 0.07819, 0.07819, 0.07819, 1.0, 0.1274, 0.1274, 0.1274, 1.0, 0.6038, 0.6038, 0.6038, 1.0, 0.6654, 0.6654, 0.6654, 1.0, 0.6724, 0.6724, 0.6724, 1.0, 0.4621, 0.4621, 0.4621, 1.0, 0.06848, 0.06848, 0.06848, 1.0, 0.07227, 0.07227, 0.07227, 1.0, 1.0, 1.0, 1.0, 1.0, 1.0, 1.0, 1.0, 1.0, 0.1274, 0.1274, 0.1274, 1.0, 0.09759, 0.09759, 0.09759, 1.0, 0.4621, 0.4621, 0.4621, 1.0, 0.4621, 0.4621, 0.4621, 1.0, 0.6654, 0.6654, 0.6654, 1.0, 1.0, 1.0, 1.0, 1.0, 1.0, 1.0, 1.0, 1.0, 0.6724, 0.6724, 0.6724, 1.0, 0.6867, 0.6867, 0.6867, 1.0, 1.0, 1.0, 1.0, 1.0, 0.08022, 0.08022, 0.08022, 1.0, 0.06848, 0.06848, 0.06848, 1.0, 0.07036, 0.07036, 0.07036, 1.0, 0.117, 0.117, 0.117, 1.0, 1.0, 1.0, 1.0, 1.0, 0.7758, 0.7758, 0.7758, 1.0, 0.6654, 0.6654, 0.6654, 1.0, 1.0, 1.0, 1.0, 1.0, 1.0, 1.0, 1.0, 1.0, 0.6867, 0.6867, 0.6867, 1.0, 0.06848, 0.06848, 0.06848, 1.0, 0.06848, 0.06848, 0.06848, 1.0, 0.5089, 0.5089, 0.5089, 1.0, 0.5029, 0.5029, 0.5029, 1.0, 0.0999, 0.0999, 0.0999, 1.0, 0.08022, 0.08022, 0.08022, 1.0, 1.0, 1.0, 1.0, 1.0, 1.0, 1.0, 1.0, 1.0, 0.5029, 0.5029, 0.5029, 1.0, 0.6654, 0.6654, 0.6654, 1.0, 0.6867, 0.6867, 0.6867, 1.0, 0.4678, 0.4678, 0.4678, 1.0, 0.06848, 0.06848, 0.06848, 1.0, 0.07036, 0.07036, 0.07036, 1.0, 0.7758, 0.7758, 0.7758, 1.0, 0.5089, 0.5089, 0.5089, 1.0, 0.4678, 0.4678, 0.4678, 1.0, 0.6867, 0.6867, 0.6867, 1.0, 0.06848, 0.06848, 0.06848, 1.0, 0.107, 0.107, 0.107, 1.0, 0.5089, 0.5089, 0.5089, 1.0, 0.7758, 0.7758, 0.7758, 1.0, 0.6654, 0.6654, 0.6654, 1.0, 0.5029, 0.5029, 0.5029, 1.0, 0.117, 0.117, 0.117, 1.0, 0.0999, 0.0999, 0.0999, 1.0, 1.0, 1.0, 1.0, 1.0, 1.0, 1.0, 1.0, 1.0, 0.107, 0.107, 0.107, 1.0, 0.06848, 0.06848, 0.06848, 1.0, 0.5029, 0.5029, 0.5029, 1.0, 0.4678, 0.4678, 0.4678, 1.0, 0.7758, 0.7758, 0.7758, 1.0, 1.0, 1.0, 1.0, 1.0, 1.0, 1.0, 1.0, 1.0, 0.6654, 0.6654, 0.6654, 1.0, 1.0, 1.0, 1.0, 1.0, 1.0, 1.0, 1.0, 1.0, 0.07036, 0.07036, 0.07036, 1.0, 0.07227, 0.07227, 0.07227, 1.0, 0.06848, 0.06848, 0.06848, 1.0, 0.06848, 0.06848, 0.06848, 1.0, 0.5029, 0.5029, 0.5029, 1.0, 0.5149, 0.5149, 0.5149, 1.0, 0.6724, 0.6724, 0.6724, 1.0, 0.6654, 0.6654, 0.6654, 1.0, 1.0, 1.0, 1.0, 1.0, 1.0, 1.0, 1.0, 1.0, 0.06848, 0.06848, 0.06848, 1.0, 0.07227, 0.07227, 0.07227, 1.0, 0.4678, 0.4678, 0.4678, 1.0, 0.6654, 0.6654, 0.6654, 1.0, 0.07421, 0.07421, 0.07421, 1.0, 0.07036, 0.07036, 0.07036, 1.0, 1.0, 1.0, 1.0, 1.0, 0.6654, 0.6654, 0.6654, 1.0, 0.6654, 0.6654, 0.6654, 1.0, 0.6724, 0.6724, 0.6724, 1.0, 1.0, 1.0, 1.0, 1.0, 1.0, 1.0, 1.0, 1.0, 0.07227, 0.07227, 0.07227, 1.0, 0.06848, 0.06848, 0.06848, 1.0, 0.5149, 0.5149, 0.5149, 1.0, 0.4678, 0.4678, 0.4678, 1.0, 1.0, 1.0, 1.0, 1.0, 1.0, 1.0, 1.0, 1.0, 0.07227, 0.07227, 0.07227, 1.0, 0.06848, 0.06848, 0.06848, 1.0, 0.4678, 0.4678, 0.4678, 1.0, 0.5149, 0.5149, 0.5149, 1.0, 0.6724, 0.6724, 0.6724, 1.0, 0.6654, 0.6654, 0.6654, 1.0, 0.06848, 0.06848, 0.06848, 1.0, 0.07421, 0.07421, 0.07421, 1.0, 0.6654, 0.6654, 0.6654, 1.0, 0.5029, 0.5029, 0.5029, 1.0, 0.07421, 0.07421, 0.07421, 1.0, 0.06848, 0.06848, 0.06848, 1.0, 0.6654, 0.6654, 0.6654, 1.0, 1.0, 1.0, 1.0, 1.0, 0.5149, 0.5149, 0.5149, 1.0, 0.5029, 0.5029, 0.5029, 1.0, 0.6654, 0.6654, 0.6654, 1.0, 0.6724, 0.6724, 0.6724, 1.0, 0.6654, 0.6654, 0.6654, 1.0, 0.4793, 0.4793, 0.4793, 1.0, 0.06848, 0.06848, 0.06848, 1.0, 0.07036, 0.07036, 0.07036, 1.0, 0.1329, 0.1329, 0.1329, 1.0, 0.07619, 0.07619, 0.07619, 1.0, 0.5972, 0.5972, 0.5972, 1.0, 0.7231, 0.7231, 0.7231, 1.0, 0.7011, 0.7011, 0.7011, 1.0, 0.4851, 0.4851, 0.4851, 1.0, 0.4793, 0.4793, 0.4793, 1.0, 0.6654, 0.6654, 0.6654, 1.0, 0.07421, 0.07421, 0.07421, 1.0, 0.07227, 0.07227, 0.07227, 1.0, 0.6867, 0.6867, 0.6867, 1.0, 1.0, 1.0, 1.0, 1.0, 0.06848, 0.06848, 0.06848, 1.0, 0.06848, 0.06848, 0.06848, 1.0, 0.4793, 0.4793, 0.4793, 1.0, 0.4851, 0.4851, 0.4851, 1.0, 1.0, 1.0, 1.0, 1.0, 0.7011, 0.7011, 0.7011, 1.0, 0.6654, 0.6654, 0.6654, 1.0, 1.0, 1.0, 1.0, 1.0, 0.07227, 0.07227, 0.07227, 1.0, 0.1329, 0.1329, 0.1329, 1.0, 0.7231, 0.7231, 0.7231, 1.0, 0.6867, 0.6867, 0.6867, 1.0, 1.0, 1.0, 1.0, 1.0, 0.6654, 0.6654, 0.6654, 1.0, 0.07036, 0.07036, 0.07036, 1.0, 0.06848, 0.06848, 0.06848, 1.0, 0.6867, 0.6867, 0.6867, 1.0, 0.7231, 0.7231, 0.7231, 1.0, 0.7011, 0.7011, 0.7011, 1.0, 1.0, 1.0, 1.0, 1.0, 0.07619, 0.07619, 0.07619, 1.0, 0.06848, 0.06848, 0.06848, 1.0, 0.4851, 0.4851, 0.4851, 1.0, 0.5972, 0.5972, 0.5972, 1.0, 0.06848, 0.06848, 0.06848, 1.0, 0.07421, 0.07421, 0.07421, 1.0, 1.0, 1.0, 1.0, 1.0, 1.0, 1.0, 1.0, 1.0, 0.7231, 0.7231, 0.7231, 1.0, 0.5972, 0.5972, 0.5972, 1.0, 0.4851, 0.4851, 0.4851, 1.0, 0.7011, 0.7011, 0.7011, 1.0, 0.6654, 0.6654, 0.6654, 1.0, 0.159, 0.159, 0.159, 1.0, 0.3278, 0.3278, 0.3278, 1.0, 0.6654, 0.6654, 0.6654, 1.0, 0.5271, 0.5271, 0.5271, 1.0, 0.521, 0.521, 0.521, 1.0, 0.159, 0.159, 0.159, 1.0, 0.3278, 0.3278, 0.3278, 1.0, 0.159, 0.159, 0.159, 1.0, 0.6654, 0.6654, 0.6654, 1.0, 0.6654, 0.6654, 0.6654, 1.0, 0.6654, 0.6654, 0.6654, 1.0, 0.6654, 0.6654, 0.6654, 1.0, 0.6654, 0.6654, 0.6654, 1.0, 0.6654, 0.6654, 0.6654, 1.0, 0.6654, 0.6654, 0.6654, 1.0, 0.6654, 0.6654, 0.6654, 1.0, 0.3278, 0.3278, 0.3278, 1.0, 0.3278, 0.3278, 0.3278, 1.0, 0.3712, 0.3712, 0.3712, 1.0, 0.159, 0.159, 0.159, 1.0, 0.6654, 0.6654, 0.6654, 1.0, 0.4508, 0.4508, 0.4508, 1.0, 0.6654, 0.6654, 0.6654, 1.0, 0.6654, 0.6654, 0.6654, 1.0, 0.6654, 0.6654, 0.6654, 1.0, 0.6654, 0.6654, 0.6654, 1.0, 0.6654, 0.6654, 0.6654, 1.0, 0.6654, 0.6654, 0.6654, 1.0, 0.6654, 0.6654, 0.6654, 1.0, 0.6654, 0.6654, 0.6654, 1.0, 0.6654, 0.6654, 0.6654, 1.0, 0.6654, 0.6654, 0.6654, 1.0, 0.6654, 0.6654, 0.6654, 1.0, 0.6654, 0.6654, 0.6654, 1.0, 0.6654, 0.6654, 0.6654, 1.0, 0.6654, 0.6654, 0.6654, 1.0, 0.6654, 0.6654, 0.6654, 1.0, 0.6654, 0.6654, 0.6654, 1.0, 0.159, 0.159, 0.159, 1.0, 0.159, 0.159, 0.159, 1.0, 0.3278, 0.3278, 0.3278, 1.0, 0.3278, 0.3278, 0.3278, 1.0, 0.159, 0.159, 0.159, 1.0, 0.159, 0.159, 0.159, 1.0, 0.4508, 0.4508, 0.4508, 1.0, 1.0, 1.0, 1.0, 1.0, 0.1981, 0.1981, 0.1981, 1.0, 0.2307, 0.2307, 0.2307, 1.0, 0.9216, 0.9216, 0.9216, 1.0, 1.0, 1.0, 1.0, 1.0, 0.956, 0.956, 0.956, 1.0, 0.3663, 0.3663, 0.3663, 1.0, 0.3613, 0.3613, 0.3613, 1.0, 0.8308, 0.8308, 0.8308, 1.0, 0.7231, 0.7231, 0.7231, 1.0, 0.9216, 0.9216, 0.9216, 1.0, 0.956, 0.956, 0.956, 1.0, 1.0, 1.0, 1.0, 1.0, 0.8308, 0.8308, 0.8308, 1.0, 0.956, 0.956, 0.956, 1.0, 1.0, 1.0, 1.0, 1.0, 1.0, 1.0, 1.0, 1.0, 1.0, 1.0, 1.0, 1.0, 1.0, 1.0, 1.0, 1.0, 1.0, 1.0, 1.0, 1.0, 1.0, 1.0, 1.0, 1.0, 1.0, 1.0, 1.0, 1.0, 0.1274, 0.1274, 0.1274, 1.0, 0.09759, 0.09759, 0.09759, 1.0, 0.4621, 0.4621, 0.4621, 1.0, 0.4621, 0.4621, 0.4621, 1.0, 0.6654, 0.6654, 0.6654, 1.0, 1.0, 1.0, 1.0, 1.0, 1.0, 1.0, 1.0, 1.0, 0.6724, 0.6724, 0.6724, 1.0, 0.07819, 0.07819, 0.07819, 1.0, 0.0865, 0.0865, 0.0865, 1.0, 0.6654, 0.6654, 0.6654, 1.0, 0.6038, 0.6038, 0.6038, 1.0, 0.0865, 0.0865, 0.0865, 1.0, 0.06848, 0.06848, 0.06848, 1.0, 1.0, 1.0, 1.0, 1.0, 0.6654, 0.6654, 0.6654, 1.0, 0.4621, 0.4621, 0.4621, 1.0, 0.6724, 0.6724, 0.6724, 1.0, 0.07819, 0.07819, 0.07819, 1.0, 0.1274, 0.1274, 0.1274, 1.0, 0.4621, 0.4621, 0.4621, 1.0, 0.6724, 0.6724, 0.6724, 1.0, 0.6724, 0.6724, 0.6724, 1.0, 0.4621, 0.4621, 0.4621, 1.0, 0.6038, 0.6038, 0.6038, 1.0, 0.6654, 0.6654, 0.6654, 1.0, 0.6724, 0.6724, 0.6724, 1.0, 0.4621, 0.4621, 0.4621, 1.0, 0.07227, 0.07227, 0.07227, 1.0, 0.09531, 0.09531, 0.09531, 1.0, 1.0, 1.0, 1.0, 1.0, 1.0, 1.0, 1.0, 1.0, 0.06848, 0.06848, 0.06848, 1.0, 0.07227, 0.07227, 0.07227, 1.0, 1.0, 1.0, 1.0, 1.0, 1.0, 1.0, 1.0, 1.0, 0.09759, 0.09759, 0.09759, 1.0, 0.07819, 0.07819, 0.07819, 1.0, 0.6038, 0.6038, 0.6038, 1.0, 0.4621, 0.4621, 0.4621, 1.0, 0.6724, 0.6724, 0.6724, 1.0, 1.0, 1.0, 1.0, 1.0, 1.0, 1.0, 1.0, 1.0, 0.6724, 0.6724, 0.6724, 1.0, 0.6724, 0.6724, 0.6724, 1.0, 1.0, 1.0, 1.0, 1.0, 0.09531, 0.09531, 0.09531, 1.0, 0.07819, 0.07819, 0.07819, 1.0, 0.1274, 0.1274, 0.1274, 1.0, 0.09759, 0.09759, 0.09759, 1.0, 0.4621, 0.4621, 0.4621, 1.0, 0.4621, 0.4621, 0.4621, 1.0, 0.6654, 0.6654, 0.6654, 1.0, 1.0, 1.0, 1.0, 1.0, 1.0, 1.0, 1.0, 1.0, 0.6724, 0.6724, 0.6724, 1.0, 0.4735, 0.4735, 0.4735, 1.0, 0.4508, 0.4508, 0.4508, 1.0, 0.402, 0.402, 0.402, 1.0, 0.807, 0.807, 0.807, 1.0, 0.7682, 0.7682, 0.7682, 1.0, 0.4564, 0.4564, 0.4564, 1.0, 0.7682, 0.7682, 0.7682, 1.0, 0.4564, 0.4564, 0.4564, 1.0, 0.7682, 0.7682, 0.7682, 1.0, 0.7454, 0.7454, 0.7454, 1.0, 0.7682, 0.7682, 0.7682, 1.0, 0.552, 0.552, 0.552, 1.0, 0.521, 0.521, 0.521, 1.0, 0.4969, 0.4969, 0.4969, 1.0, 0.4735, 0.4735, 0.4735, 1.0, 0.402, 0.402, 0.402, 1.0, 0.08866, 0.08866, 0.08866, 1.0, 0.1022, 0.1022, 0.1022, 1.0, 0.3763, 0.3763, 0.3763, 1.0, 0.4508, 0.4508, 0.4508, 1.0, 0.159, 0.159, 0.159, 1.0, 0.4508, 0.4508, 0.4508, 1.0, 0.3763, 0.3763, 0.3763, 1.0, 0.0865, 0.0865, 0.0865, 1.0, 0.0865, 0.0865, 0.0865, 1.0, 0.4508, 0.4508, 0.4508, 1.0, 0.4508, 0.4508, 0.4508, 1.0, 0.0865, 0.0865, 0.0865, 1.0, 0.0865, 0.0865, 0.0865, 1.0, 0.4735, 0.4735, 0.4735, 1.0, 0.4735, 0.4735, 0.4735, 1.0, 0.1022, 0.1022, 0.1022, 1.0, 0.1559, 0.1559, 0.1559, 1.0, 0.402, 0.402, 0.402, 1.0, 0.4508, 0.4508, 0.4508, 1.0, 0.0865, 0.0865, 0.0865, 1.0, 0.08866, 0.08866, 0.08866, 1.0, 0.3763, 0.3763, 0.3763, 1.0, 0.4508, 0.4508, 0.4508, 1.0, 0.0865, 0.0865, 0.0865, 1.0, 0.0865, 0.0865, 0.0865, 1.0, 0.4508, 0.4508, 0.4508, 1.0, 0.4735, 0.4735, 0.4735, 1.0, 0.1559, 0.1559, 0.1559, 1.0, 0.0865, 0.0865, 0.0865, 1.0, 0.521, 0.521, 0.521, 1.0, 0.521, 0.521, 0.521, 1.0, 0.4735, 0.4735, 0.4735, 1.0, 0.4735, 0.4735, 0.4735, 1.0, 0.6654, 0.6654, 0.6654, 1.0, 0.521, 0.521, 0.521, 1.0, 0.4508, 0.4508, 0.4508, 1.0, 0.4508, 0.4508, 0.4508, 1.0, 0.521, 0.521, 0.521, 1.0, 0.4735, 0.4735, 0.4735, 1.0, 0.5271, 0.5271, 0.5271, 1.0, 0.4508, 0.4508, 0.4508, 1.0, 0.4508, 0.4508, 0.4508, 1.0, 0.4735, 0.4735, 0.4735, 1.0, 0.521, 0.521, 0.521, 1.0, 0.5271, 0.5271, 0.5271, 1.0, 0.4735, 0.4735, 0.4735, 1.0, 0.4508, 0.4508, 0.4508, 1.0, 0.3763, 0.3763, 0.3763, 1.0, 0.159, 0.159, 0.159, 1.0, 0.159, 0.159, 0.159, 1.0, 0.4508, 0.4508, 0.4508, 1.0, 0.4508, 0.4508, 0.4508, 1.0, 0.159, 0.159, 0.159, 1.0, 0.8714, 0.8714, 0.8714, 1.0, 1.0, 1.0, 1.0, 1.0, 1.0, 1.0, 1.0, 1.0, 0.8469, 0.8469, 0.8469, 1.0, 0.552, 0.552, 0.552, 1.0, 0.8714, 0.8714, 0.8714, 1.0, 0.8469, 0.8469, 0.8469, 1.0, 0.521, 0.521, 0.521, 1.0, 0.6038, 0.6038, 0.6038, 1.0, 0.5089, 0.5089, 0.5089, 1.0, 0.09531, 0.09531, 0.09531, 1.0, 0.1529, 0.1529, 0.1529, 1.0, 0.4969, 0.4969, 0.4969, 1.0, 0.5647, 0.5647, 0.5647, 1.0, 0.08866, 0.08866, 0.08866, 1.0, 0.07619, 0.07619, 0.07619, 1.0, 0.7231, 0.7231, 0.7231, 1.0, 0.5841, 0.5841, 0.5841, 1.0, 0.521, 0.521, 0.521, 1.0, 0.7157, 0.7157, 0.7157, 1.0, 0.7305, 0.7305, 0.7305, 1.0, 0.521, 0.521, 0.521, 1.0, 0.521, 0.521, 0.521, 1.0, 0.5841, 0.5841, 0.5841, 1.0, 0.7157, 0.7157, 0.7157, 1.0, 0.521, 0.521, 0.521, 1.0, 0.7305, 0.7305, 0.7305, 1.0, 0.7231, 0.7231, 0.7231, 1.0, 1.0, 1.0, 1.0, 1.0, 0.7454, 0.7454, 0.7454, 1.0, 0.552, 0.552, 0.552, 1.0, 0.5089, 0.5089, 0.5089, 1.0, 0.5841, 0.5841, 0.5841, 1.0, 0.5841, 0.5841, 0.5841, 1.0, 0.6376, 0.6376, 0.6376, 1.0, 0.8963, 0.8963, 0.8963, 1.0, 1.0, 1.0, 1.0, 1.0, 1.0, 1.0, 1.0, 1.0, 0.4179, 0.4179, 0.4179, 1.0, 0.3763, 0.3763, 0.3763, 1.0, 0.07227, 0.07227, 0.07227, 1.0, 0.08438, 0.08438, 0.08438, 1.0, 0.4342, 0.4342, 0.4342, 1.0, 0.4969, 0.4969, 0.4969, 1.0, 0.07619, 0.07619, 0.07619, 1.0, 0.09759, 0.09759, 0.09759, 1.0, 0.5647, 0.5647, 0.5647, 1.0, 0.6038, 0.6038, 0.6038, 1.0, 0.1529, 0.1529, 0.1529, 1.0, 0.08866, 0.08866, 0.08866, 1.0, 0.5089, 0.5089, 0.5089, 1.0, 0.4179, 0.4179, 0.4179, 1.0, 0.08438, 0.08438, 0.08438, 1.0, 0.09531, 0.09531, 0.09531, 1.0, 0.3763, 0.3763, 0.3763, 1.0, 0.3763, 0.3763, 0.3763, 1.0, 0.07227, 0.07227, 0.07227, 1.0, 0.07227, 0.07227, 0.07227, 1.0, 0.3763, 0.3763, 0.3763, 1.0, 0.4342, 0.4342, 0.4342, 1.0, 0.09759, 0.09759, 0.09759, 1.0, 0.07227, 0.07227, 0.07227, 1.0, 0.3564, 0.3564, 0.3564, 1.0, 0.3763, 0.3763, 0.3763, 1.0, 0.4179, 0.4179, 0.4179, 1.0, 0.6654, 0.6654, 0.6654, 1.0, 0.6654, 0.6654, 0.6654, 1.0, 0.5089, 0.5089, 0.5089, 1.0, 0.6038, 0.6038, 0.6038, 1.0, 0.3564, 0.3564, 0.3564, 1.0, 0.3278, 0.3278, 0.3278, 1.0, 0.159, 0.159, 0.159, 1.0, 0.3763, 0.3763, 0.3763, 1.0, 0.3763, 0.3763, 0.3763, 1.0, 0.159, 0.159, 0.159, 1.0, 0.3763, 0.3763, 0.3763, 1.0, 0.3564, 0.3564, 0.3564, 1.0, 0.159, 0.159, 0.159, 1.0, 0.6654, 0.6654, 0.6654, 1.0, 0.6038, 0.6038, 0.6038, 1.0, 0.5647, 0.5647, 0.5647, 1.0, 0.6654, 0.6654, 0.6654, 1.0, 0.159, 0.159, 0.159, 1.0, 0.4508, 0.4508, 0.4508, 1.0, 0.6654, 0.6654, 0.6654, 1.0, 0.6654, 0.6654, 0.6654, 1.0, 0.6654, 0.6654, 0.6654, 1.0, 0.159, 0.159, 0.159, 1.0, 0.159, 0.159, 0.159, 1.0, 0.5647, 0.5647, 0.5647, 1.0, 0.4969, 0.4969, 0.4969, 1.0, 0.4342, 0.4342, 0.4342, 1.0, 0.5271, 0.5271, 0.5271, 1.0, 0.6654, 0.6654, 0.6654, 1.0, 0.4508, 0.4508, 0.4508, 1.0, 0.6654, 0.6654, 0.6654, 1.0, 0.5271, 0.5271, 0.5271, 1.0, 0.6654, 0.6654, 0.6654, 1.0, 0.4342, 0.4342, 0.4342, 1.0, 0.159, 0.159, 0.159, 1.0, 0.6654, 0.6654, 0.6654, 1.0, 0.6654, 0.6654, 0.6654, 1.0, 0.3278, 0.3278, 0.3278, 1.0, 0.3712, 0.3712, 0.3712, 1.0, 0.6654, 0.6654, 0.6654, 1.0, 0.4508, 0.4508, 0.4508, 1.0, 0.6654, 0.6654, 0.6654, 1.0, 0.4508, 0.4508, 0.4508, 1.0, 0.159, 0.159, 0.159, 1.0, 0.159, 0.159, 0.159, 1.0, 0.6654, 0.6654, 0.6654, 1.0, 0.3712, 0.3712, 0.3712, 1.0, 0.4179, 0.4179, 0.4179, 1.0, 0.5089, 0.5089, 0.5089, 1.0, 0.3278, 0.3278, 0.3278, 1.0, 0.3564, 0.3564, 0.3564, 1.0, 0.4179, 0.4179, 0.4179, 1.0, 0.3712, 0.3712, 0.3712, 1.0, 0.4342, 0.4342, 0.4342, 1.0, 0.6654, 0.6654, 0.6654, 1.0, 0.5647, 0.5647, 0.5647, 1.0, 0.6654, 0.6654, 0.6654, 1.0, 0.159, 0.159, 0.159, 1.0, 0.159, 0.159, 0.159, 1.0, 0.6654, 0.6654, 0.6654, 1.0, 0.6654, 0.6654, 0.6654, 1.0, 0.6654, 0.6654, 0.6654, 1.0, 0.521, 0.521, 0.521, 1.0, 0.521, 0.521, 0.521, 1.0, 0.4508, 0.4508, 0.4508, 1.0, 0.4508, 0.4508, 0.4508, 1.0, 0.6654, 0.6654, 0.6654, 1.0, 1.0, 1.0, 1.0, 1.0, 1.0, 1.0, 1.0, 1.0, 0.5333, 0.5333, 0.5333, 1.0, 0.1946, 0.1946, 0.1946, 1.0, 0.4233, 0.4233, 0.4233, 1.0, 0.8388, 0.8388, 0.8388, 1.0, 1.0, 1.0, 1.0, 1.0, 1.0, 1.0, 1.0, 1.0, 1.0, 1.0, 1.0, 1.0, 1.0, 1.0, 1.0, 1.0, 0.8963, 0.8963, 0.8963, 1.0, 0.5583, 0.5583, 0.5583, 1.0, 1.0, 1.0, 1.0, 1.0, 1.0, 1.0, 1.0, 1.0, 0.5583, 0.5583, 0.5583, 1.0, 0.4233, 0.4233, 0.4233, 1.0, 0.2307, 0.2307, 0.2307, 1.0, 0.3663, 0.3663, 0.3663, 1.0, 0.956, 0.956, 0.956, 1.0, 0.9216, 0.9216, 0.9216, 1.0, 1.0, 1.0, 1.0, 1.0, 1.0, 1.0, 1.0, 1.0, 0.3613, 0.3613, 0.3613, 1.0, 0.5333, 0.5333, 0.5333, 1.0, 1.0, 1.0, 1.0, 1.0, 1.0, 1.0, 1.0, 1.0, 0.2122, 0.2122, 0.2122, 1.0, 0.3185, 0.3185, 0.3185, 1.0, 1.0, 1.0, 1.0, 1.0, 1.0, 1.0, 1.0, 1.0, 0.3185, 0.3185, 0.3185, 1.0, 0.1981, 0.1981, 0.1981, 1.0, 0.3712, 0.3712, 0.3712, 1.0, 0.6654, 0.6654, 0.6654, 1.0, 0.6654, 0.6654, 0.6654, 1.0])
me_cube_012.materials.append(mat_customtexture)
me_cube_012.use_remesh_preserve_volume = False
me_cube_012.use_remesh_preserve_attributes = False
me_cube_012.use_mirror_vertex_groups = False
me_cube_012.use_paint_bone_selection = False
me_cube_012.use_paint_mask = True
me_cube_012.update()

# ---- objects
ob_wall4 = bpy.data.objects.new('wall4', me_cube_012)

# ---- transforms, parenting, visibility, modifiers, constraints
ob_wall4.location = (0.0, 0.0, 0.0)
ob_wall4.lineart.crease_threshold = 0.0
_m = ob_wall4.modifiers.new('EdgeSplit', 'EDGE_SPLIT')
_m.use_edge_angle = False

# ---- collection membership
col_collection_1.objects.link(ob_wall4)

# ---- scene / render settings (as saved in the file)
scene.frame_start = 1; scene.frame_end = 250; scene.frame_set(1)
scene.render.engine = 'BLENDER_EEVEE_NEXT'
scene.render.resolution_percentage = 50
scene.render.dither_intensity = 0.0
scene.cycles.use_denoising = False
scene.cycles.samples = 128
scene.cycles.sampling_pattern = 'TABULATED_SOBOL'
scene.cycles.use_adaptive_sampling = False
scene.cycles.use_light_tree = False
scene.cycles.blur_glossy = 0.0
scene.cycles.sample_clamp_indirect = 0.0
scene.view_settings.view_transform = 'Standard'
bpy.context.view_layer.update()

# ---- added for rendering (the .blend has no active camera and no usable light): camera, sun
cam_auto = bpy.data.cameras.new('AutoCamera')
cam_auto.lens = 50.0
cam_auto.sensor_width = 36.0
cam_auto.clip_end = 1000.0
ob_auto_camera = bpy.data.objects.new('AutoCamera', cam_auto)
scene.collection.objects.link(ob_auto_camera)
ob_auto_camera.location = (2.96954, -3.66164, 3.87882)
ob_auto_camera.rotation_euler = (1.09748, -7.21219e-08, 0.694738)
scene.camera = ob_auto_camera
light_auto_sun = bpy.data.lights.new('AutoSun', 'SUN')
light_auto_sun.energy = 3.0
light_auto_sun.angle = 0.0523599
ob_auto_sun = bpy.data.objects.new('AutoSun', light_auto_sun)
scene.collection.objects.link(ob_auto_sun)
ob_auto_sun.rotation_euler = (0.872665, 0.174533, 0.523599)
bpy.context.view_layer.update()

